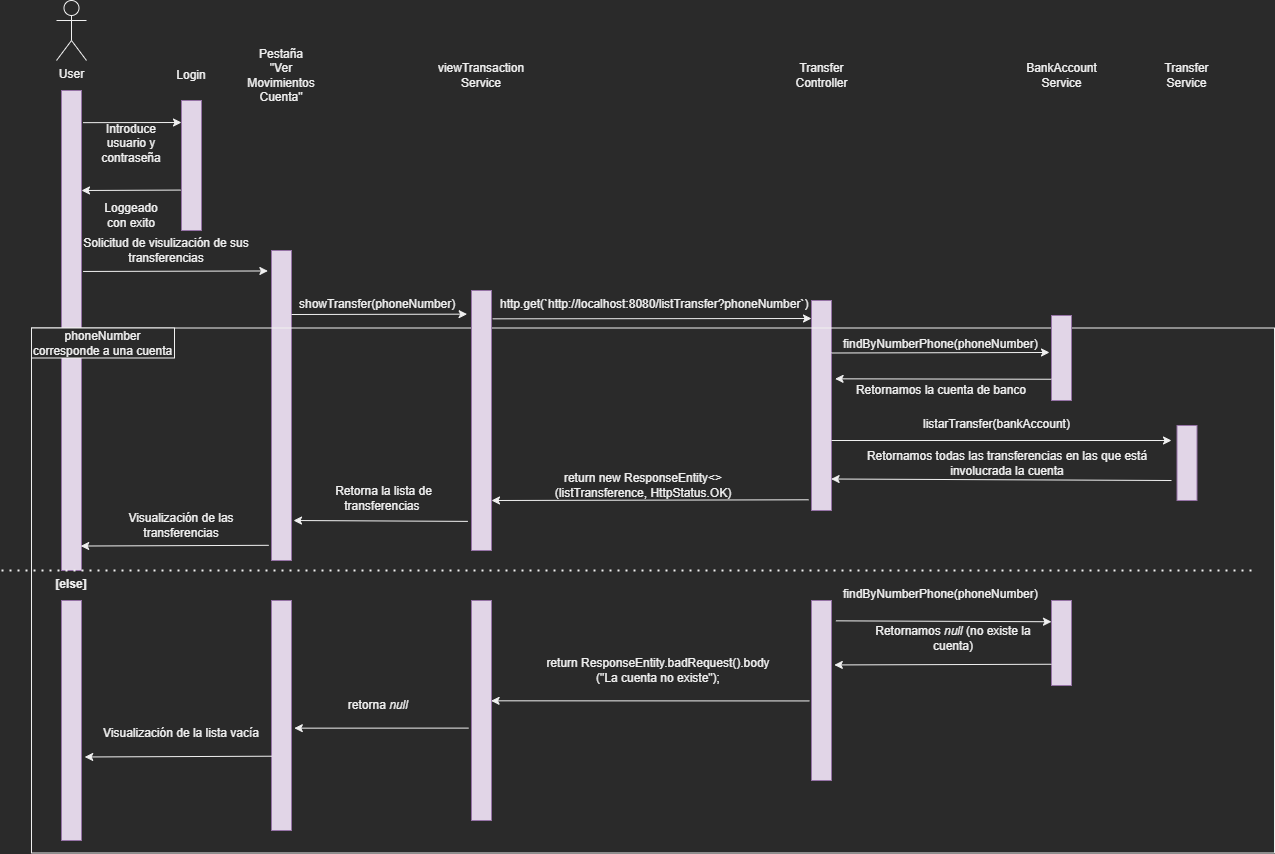

The diagram above was exported from draw.io. Its source (the exported page's mxGraphModel, read from the mxfile embedded in the PNG):
<mxGraphModel dx="1024" dy="612" grid="1" gridSize="10" guides="1" tooltips="1" connect="1" arrows="1" fold="1" page="1" pageScale="1" pageWidth="827" pageHeight="1169" math="0" shadow="0">
  <root>
    <mxCell id="0" />
    <mxCell id="1" parent="0" />
    <mxCell id="R-Rrq0y5QEUmdbqaOYzS-1" value="" style="rounded=0;whiteSpace=wrap;html=1;fillColor=#e1d5e7;strokeColor=#9673a6;" parent="1" vertex="1">
      <mxGeometry x="70" y="120" width="20" height="480" as="geometry" />
    </mxCell>
    <mxCell id="R-Rrq0y5QEUmdbqaOYzS-2" value="User" style="shape=umlActor;verticalLabelPosition=bottom;verticalAlign=top;html=1;outlineConnect=0;" parent="1" vertex="1">
      <mxGeometry x="65" y="30" width="30" height="60" as="geometry" />
    </mxCell>
    <mxCell id="R-Rrq0y5QEUmdbqaOYzS-5" value="" style="rounded=0;whiteSpace=wrap;html=1;fillColor=#e1d5e7;strokeColor=#9673a6;" parent="1" vertex="1">
      <mxGeometry x="190" y="130" width="20" height="130" as="geometry" />
    </mxCell>
    <mxCell id="R-Rrq0y5QEUmdbqaOYzS-6" value="Login" style="text;html=1;strokeColor=none;fillColor=none;align=center;verticalAlign=middle;whiteSpace=wrap;rounded=0;" parent="1" vertex="1">
      <mxGeometry x="170" y="90" width="60" height="30" as="geometry" />
    </mxCell>
    <mxCell id="R-Rrq0y5QEUmdbqaOYzS-7" value="" style="endArrow=classic;html=1;rounded=0;exitX=1.08;exitY=0.067;exitDx=0;exitDy=0;exitPerimeter=0;" parent="1" source="R-Rrq0y5QEUmdbqaOYzS-1" edge="1">
      <mxGeometry width="50" height="50" relative="1" as="geometry">
        <mxPoint x="100" y="152" as="sourcePoint" />
        <mxPoint x="190" y="152" as="targetPoint" />
      </mxGeometry>
    </mxCell>
    <mxCell id="R-Rrq0y5QEUmdbqaOYzS-8" value="Introduce usuario y contraseña" style="text;html=1;strokeColor=none;fillColor=none;align=center;verticalAlign=middle;whiteSpace=wrap;rounded=0;" parent="1" vertex="1">
      <mxGeometry x="110" y="150" width="60" height="45" as="geometry" />
    </mxCell>
    <mxCell id="R-Rrq0y5QEUmdbqaOYzS-9" value="" style="endArrow=classic;html=1;rounded=0;exitX=-0.04;exitY=0.689;exitDx=0;exitDy=0;exitPerimeter=0;" parent="1" source="R-Rrq0y5QEUmdbqaOYzS-5" edge="1">
      <mxGeometry width="50" height="50" relative="1" as="geometry">
        <mxPoint x="180" y="217" as="sourcePoint" />
        <mxPoint x="90" y="220" as="targetPoint" />
      </mxGeometry>
    </mxCell>
    <mxCell id="R-Rrq0y5QEUmdbqaOYzS-10" value="Loggeado con exito" style="text;html=1;strokeColor=none;fillColor=none;align=center;verticalAlign=middle;whiteSpace=wrap;rounded=0;" parent="1" vertex="1">
      <mxGeometry x="110" y="230" width="60" height="30" as="geometry" />
    </mxCell>
    <mxCell id="R-Rrq0y5QEUmdbqaOYzS-11" value="" style="rounded=0;whiteSpace=wrap;html=1;fillColor=#e1d5e7;strokeColor=#9673a6;" parent="1" vertex="1">
      <mxGeometry x="280" y="280" width="20" height="310" as="geometry" />
    </mxCell>
    <mxCell id="R-Rrq0y5QEUmdbqaOYzS-12" value="Pestaña &quot;Ver Movimientos Cuenta&quot;" style="text;html=1;strokeColor=none;fillColor=none;align=center;verticalAlign=middle;whiteSpace=wrap;rounded=0;" parent="1" vertex="1">
      <mxGeometry x="255" y="75" width="70" height="60" as="geometry" />
    </mxCell>
    <mxCell id="R-Rrq0y5QEUmdbqaOYzS-13" value="" style="endArrow=classic;html=1;rounded=0;exitX=1.08;exitY=0.377;exitDx=0;exitDy=0;exitPerimeter=0;entryX=-0.18;entryY=0.066;entryDx=0;entryDy=0;entryPerimeter=0;" parent="1" source="R-Rrq0y5QEUmdbqaOYzS-1" target="R-Rrq0y5QEUmdbqaOYzS-11" edge="1">
      <mxGeometry width="50" height="50" relative="1" as="geometry">
        <mxPoint x="110" y="300" as="sourcePoint" />
        <mxPoint x="270" y="300" as="targetPoint" />
      </mxGeometry>
    </mxCell>
    <mxCell id="R-Rrq0y5QEUmdbqaOYzS-14" value="Solicitud de visulización de sus transferencias" style="text;html=1;strokeColor=none;fillColor=none;align=center;verticalAlign=middle;whiteSpace=wrap;rounded=0;" parent="1" vertex="1">
      <mxGeometry x="90" y="265" width="170" height="30" as="geometry" />
    </mxCell>
    <mxCell id="R-Rrq0y5QEUmdbqaOYzS-15" value="" style="endArrow=classic;html=1;rounded=0;exitX=-0.14;exitY=0.951;exitDx=0;exitDy=0;exitPerimeter=0;entryX=0.96;entryY=0.949;entryDx=0;entryDy=0;entryPerimeter=0;" parent="1" source="R-Rrq0y5QEUmdbqaOYzS-11" target="R-Rrq0y5QEUmdbqaOYzS-1" edge="1">
      <mxGeometry width="50" height="50" relative="1" as="geometry">
        <mxPoint x="260" y="585" as="sourcePoint" />
        <mxPoint x="100" y="585" as="targetPoint" />
        <Array as="points" />
      </mxGeometry>
    </mxCell>
    <mxCell id="R-Rrq0y5QEUmdbqaOYzS-16" value="Visualización de las transferencias" style="text;html=1;strokeColor=none;fillColor=none;align=center;verticalAlign=middle;whiteSpace=wrap;rounded=0;" parent="1" vertex="1">
      <mxGeometry x="110" y="540" width="160" height="30" as="geometry" />
    </mxCell>
    <mxCell id="R-Rrq0y5QEUmdbqaOYzS-17" value="" style="rounded=0;whiteSpace=wrap;html=1;fillColor=#e1d5e7;strokeColor=#9673a6;" parent="1" vertex="1">
      <mxGeometry x="820" y="330" width="20" height="210" as="geometry" />
    </mxCell>
    <mxCell id="R-Rrq0y5QEUmdbqaOYzS-18" value="Transfer Controller" style="text;html=1;strokeColor=none;fillColor=none;align=center;verticalAlign=middle;whiteSpace=wrap;rounded=0;" parent="1" vertex="1">
      <mxGeometry x="804.5" y="87.5" width="51" height="35" as="geometry" />
    </mxCell>
    <mxCell id="R-Rrq0y5QEUmdbqaOYzS-19" value="" style="endArrow=classic;html=1;rounded=0;entryX=-0.219;entryY=0.091;entryDx=0;entryDy=0;entryPerimeter=0;" parent="1" target="RWG2raUN-Bewqidtbv8G-2" edge="1">
      <mxGeometry width="50" height="50" relative="1" as="geometry">
        <mxPoint x="300" y="344" as="sourcePoint" />
        <mxPoint x="470" y="336" as="targetPoint" />
      </mxGeometry>
    </mxCell>
    <mxCell id="R-Rrq0y5QEUmdbqaOYzS-26" value="" style="rounded=0;whiteSpace=wrap;html=1;fillColor=none;" parent="1" vertex="1">
      <mxGeometry x="40" y="357.5" width="1243" height="525" as="geometry" />
    </mxCell>
    <mxCell id="R-Rrq0y5QEUmdbqaOYzS-27" value="" style="endArrow=none;dashed=1;html=1;dashPattern=1 3;strokeWidth=2;rounded=0;" parent="1" edge="1">
      <mxGeometry width="50" height="50" relative="1" as="geometry">
        <mxPoint x="10" y="600" as="sourcePoint" />
        <mxPoint x="1260" y="600" as="targetPoint" />
      </mxGeometry>
    </mxCell>
    <mxCell id="RWG2raUN-Bewqidtbv8G-1" value="viewTransaction Service" style="text;html=1;strokeColor=none;fillColor=none;align=center;verticalAlign=middle;whiteSpace=wrap;rounded=0;" parent="1" vertex="1">
      <mxGeometry x="451.12" y="87.5" width="77.75" height="35" as="geometry" />
    </mxCell>
    <mxCell id="RWG2raUN-Bewqidtbv8G-2" value="" style="rounded=0;whiteSpace=wrap;html=1;fillColor=#e1d5e7;strokeColor=#9673a6;" parent="1" vertex="1">
      <mxGeometry x="479.99" y="320" width="20" height="260" as="geometry" />
    </mxCell>
    <mxCell id="RWG2raUN-Bewqidtbv8G-8" value="showTransfer(phoneNumber)" style="text;whiteSpace=wrap;html=1;" parent="1" vertex="1">
      <mxGeometry x="305.88" y="320" width="165" height="20" as="geometry" />
    </mxCell>
    <mxCell id="RWG2raUN-Bewqidtbv8G-10" value="" style="endArrow=classic;html=1;rounded=0;exitX=1.061;exitY=0.109;exitDx=0;exitDy=0;exitPerimeter=0;" parent="1" source="RWG2raUN-Bewqidtbv8G-2" edge="1">
      <mxGeometry width="50" height="50" relative="1" as="geometry">
        <mxPoint x="550" y="347" as="sourcePoint" />
        <mxPoint x="820" y="348" as="targetPoint" />
      </mxGeometry>
    </mxCell>
    <mxCell id="RWG2raUN-Bewqidtbv8G-11" value="http.get(`http://localhost:8080/listTransfer?phoneNumber`)" style="text;whiteSpace=wrap;html=1;" parent="1" vertex="1">
      <mxGeometry x="507" y="320" width="320" height="25" as="geometry" />
    </mxCell>
    <mxCell id="RWG2raUN-Bewqidtbv8G-12" value="BankAccount Service" style="text;html=1;strokeColor=none;fillColor=none;align=center;verticalAlign=middle;whiteSpace=wrap;rounded=0;" parent="1" vertex="1">
      <mxGeometry x="1044.5" y="87.5" width="51" height="35" as="geometry" />
    </mxCell>
    <mxCell id="RWG2raUN-Bewqidtbv8G-13" value="" style="rounded=0;whiteSpace=wrap;html=1;fillColor=#e1d5e7;strokeColor=#9673a6;" parent="1" vertex="1">
      <mxGeometry x="1060" y="345" width="20" height="85" as="geometry" />
    </mxCell>
    <mxCell id="RWG2raUN-Bewqidtbv8G-14" value="" style="endArrow=classic;html=1;rounded=0;exitX=1;exitY=0.25;exitDx=0;exitDy=0;entryX=-0.1;entryY=0.435;entryDx=0;entryDy=0;entryPerimeter=0;" parent="1" source="R-Rrq0y5QEUmdbqaOYzS-17" target="RWG2raUN-Bewqidtbv8G-13" edge="1">
      <mxGeometry width="50" height="50" relative="1" as="geometry">
        <mxPoint x="855" y="389.5" as="sourcePoint" />
        <mxPoint x="1045" y="389.5" as="targetPoint" />
      </mxGeometry>
    </mxCell>
    <mxCell id="RWG2raUN-Bewqidtbv8G-15" value="findByNumberPhone(phoneNumber)" style="text;whiteSpace=wrap;html=1;" parent="1" vertex="1">
      <mxGeometry x="850" y="360" width="200" height="20" as="geometry" />
    </mxCell>
    <mxCell id="RWG2raUN-Bewqidtbv8G-18" value="Retornamos la cuenta de banco" style="text;html=1;strokeColor=none;fillColor=none;align=center;verticalAlign=middle;whiteSpace=wrap;rounded=0;" parent="1" vertex="1">
      <mxGeometry x="860" y="410" width="180" height="20" as="geometry" />
    </mxCell>
    <mxCell id="yGGlgrJIELHuIkcHsBFx-1" value="Transfer Service" style="text;html=1;strokeColor=none;fillColor=none;align=center;verticalAlign=middle;whiteSpace=wrap;rounded=0;" parent="1" vertex="1">
      <mxGeometry x="1170" y="87.5" width="51" height="35" as="geometry" />
    </mxCell>
    <mxCell id="yGGlgrJIELHuIkcHsBFx-2" value="" style="rounded=0;whiteSpace=wrap;html=1;fillColor=#e1d5e7;strokeColor=#9673a6;" parent="1" vertex="1">
      <mxGeometry x="1185.5" y="455" width="20" height="75" as="geometry" />
    </mxCell>
    <mxCell id="yGGlgrJIELHuIkcHsBFx-3" value="" style="endArrow=classic;html=1;rounded=0;" parent="1" edge="1">
      <mxGeometry width="50" height="50" relative="1" as="geometry">
        <mxPoint x="840" y="470" as="sourcePoint" />
        <mxPoint x="1180" y="470" as="targetPoint" />
      </mxGeometry>
    </mxCell>
    <mxCell id="yGGlgrJIELHuIkcHsBFx-4" value="listarTransfer(bankAccount)" style="text;whiteSpace=wrap;html=1;" parent="1" vertex="1">
      <mxGeometry x="930" y="440" width="150" height="20" as="geometry" />
    </mxCell>
    <mxCell id="yGGlgrJIELHuIkcHsBFx-5" value="" style="endArrow=classic;html=1;rounded=0;entryX=0.98;entryY=0.85;entryDx=0;entryDy=0;entryPerimeter=0;" parent="1" target="R-Rrq0y5QEUmdbqaOYzS-17" edge="1">
      <mxGeometry width="50" height="50" relative="1" as="geometry">
        <mxPoint x="1180" y="510" as="sourcePoint" />
        <mxPoint x="855.5" y="514" as="targetPoint" />
      </mxGeometry>
    </mxCell>
    <mxCell id="yGGlgrJIELHuIkcHsBFx-7" value="Retornamos todas las transferencias en las que está involucrada la cuenta" style="text;html=1;strokeColor=none;fillColor=none;align=center;verticalAlign=middle;whiteSpace=wrap;rounded=0;" parent="1" vertex="1">
      <mxGeometry x="845.5" y="482.5" width="340" height="20" as="geometry" />
    </mxCell>
    <mxCell id="yGGlgrJIELHuIkcHsBFx-10" value="" style="endArrow=classic;html=1;rounded=0;exitX=-0.14;exitY=0.949;exitDx=0;exitDy=0;exitPerimeter=0;" parent="1" source="R-Rrq0y5QEUmdbqaOYzS-17" edge="1">
      <mxGeometry width="50" height="50" relative="1" as="geometry">
        <mxPoint x="804.5" y="530" as="sourcePoint" />
        <mxPoint x="500" y="530" as="targetPoint" />
      </mxGeometry>
    </mxCell>
    <mxCell id="yGGlgrJIELHuIkcHsBFx-11" value="&lt;span style=&quot;text-align: left;&quot;&gt;return new ResponseEntity&amp;lt;&amp;gt;(listTransference, HttpStatus.OK)&lt;/span&gt;" style="text;html=1;strokeColor=none;fillColor=none;align=center;verticalAlign=middle;whiteSpace=wrap;rounded=0;" parent="1" vertex="1">
      <mxGeometry x="561.5" y="500" width="180" height="30" as="geometry" />
    </mxCell>
    <mxCell id="yGGlgrJIELHuIkcHsBFx-12" value="" style="endArrow=classic;html=1;rounded=0;exitX=-0.179;exitY=0.888;exitDx=0;exitDy=0;exitPerimeter=0;entryX=1.1;entryY=0.871;entryDx=0;entryDy=0;entryPerimeter=0;" parent="1" source="RWG2raUN-Bewqidtbv8G-2" target="R-Rrq0y5QEUmdbqaOYzS-11" edge="1">
      <mxGeometry width="50" height="50" relative="1" as="geometry">
        <mxPoint x="462.5" y="551" as="sourcePoint" />
        <mxPoint x="322.5" y="550" as="targetPoint" />
      </mxGeometry>
    </mxCell>
    <mxCell id="yGGlgrJIELHuIkcHsBFx-13" value="Retorna la lista de transferencias&amp;nbsp;" style="text;html=1;strokeColor=none;fillColor=none;align=center;verticalAlign=middle;whiteSpace=wrap;rounded=0;" parent="1" vertex="1">
      <mxGeometry x="314.13" y="515" width="156.75" height="25" as="geometry" />
    </mxCell>
    <mxCell id="yGGlgrJIELHuIkcHsBFx-16" value="" style="endArrow=classic;html=1;rounded=0;exitX=0;exitY=0.75;exitDx=0;exitDy=0;entryX=1.18;entryY=0.373;entryDx=0;entryDy=0;entryPerimeter=0;" parent="1" source="RWG2raUN-Bewqidtbv8G-13" target="R-Rrq0y5QEUmdbqaOYzS-17" edge="1">
      <mxGeometry width="50" height="50" relative="1" as="geometry">
        <mxPoint x="970" y="430" as="sourcePoint" />
        <mxPoint x="850" y="410" as="targetPoint" />
        <Array as="points" />
      </mxGeometry>
    </mxCell>
    <mxCell id="yGGlgrJIELHuIkcHsBFx-17" value="" style="rounded=0;whiteSpace=wrap;html=1;fillColor=#e1d5e7;strokeColor=#9673a6;" parent="1" vertex="1">
      <mxGeometry x="70" y="630" width="20" height="240" as="geometry" />
    </mxCell>
    <mxCell id="yGGlgrJIELHuIkcHsBFx-18" value="" style="rounded=0;whiteSpace=wrap;html=1;fillColor=#e1d5e7;strokeColor=#9673a6;" parent="1" vertex="1">
      <mxGeometry x="280" y="630" width="20" height="230" as="geometry" />
    </mxCell>
    <mxCell id="yGGlgrJIELHuIkcHsBFx-19" value="" style="rounded=0;whiteSpace=wrap;html=1;fillColor=#e1d5e7;strokeColor=#9673a6;" parent="1" vertex="1">
      <mxGeometry x="479.99" y="630" width="20" height="220" as="geometry" />
    </mxCell>
    <mxCell id="yGGlgrJIELHuIkcHsBFx-20" value="" style="rounded=0;whiteSpace=wrap;html=1;fillColor=#e1d5e7;strokeColor=#9673a6;" parent="1" vertex="1">
      <mxGeometry x="820" y="630" width="20" height="180" as="geometry" />
    </mxCell>
    <mxCell id="yGGlgrJIELHuIkcHsBFx-21" value="" style="rounded=0;whiteSpace=wrap;html=1;fillColor=#e1d5e7;strokeColor=#9673a6;" parent="1" vertex="1">
      <mxGeometry x="1060" y="630" width="20" height="85" as="geometry" />
    </mxCell>
    <mxCell id="yGGlgrJIELHuIkcHsBFx-22" value="findByNumberPhone(phoneNumber)" style="text;whiteSpace=wrap;html=1;" parent="1" vertex="1">
      <mxGeometry x="850" y="610" width="200" height="20" as="geometry" />
    </mxCell>
    <mxCell id="yGGlgrJIELHuIkcHsBFx-23" value="" style="endArrow=classic;html=1;rounded=0;exitX=1.22;exitY=0.113;exitDx=0;exitDy=0;exitPerimeter=0;entryX=0;entryY=0.25;entryDx=0;entryDy=0;" parent="1" source="yGGlgrJIELHuIkcHsBFx-20" target="yGGlgrJIELHuIkcHsBFx-21" edge="1">
      <mxGeometry width="50" height="50" relative="1" as="geometry">
        <mxPoint x="855.5" y="662" as="sourcePoint" />
        <mxPoint x="1045.5" y="662" as="targetPoint" />
      </mxGeometry>
    </mxCell>
    <mxCell id="yGGlgrJIELHuIkcHsBFx-24" value="" style="endArrow=classic;html=1;rounded=0;exitX=0;exitY=0.75;exitDx=0;exitDy=0;entryX=1.14;entryY=0.358;entryDx=0;entryDy=0;entryPerimeter=0;" parent="1" source="yGGlgrJIELHuIkcHsBFx-21" target="yGGlgrJIELHuIkcHsBFx-20" edge="1">
      <mxGeometry width="50" height="50" relative="1" as="geometry">
        <mxPoint x="880" y="820" as="sourcePoint" />
        <mxPoint x="850" y="690" as="targetPoint" />
      </mxGeometry>
    </mxCell>
    <mxCell id="yGGlgrJIELHuIkcHsBFx-25" value="Retornamos&amp;nbsp;&lt;i&gt;null &lt;/i&gt;(no existe la cuenta)" style="text;html=1;strokeColor=none;fillColor=none;align=center;verticalAlign=middle;whiteSpace=wrap;rounded=0;" parent="1" vertex="1">
      <mxGeometry x="867.5" y="650" width="188" height="35" as="geometry" />
    </mxCell>
    <mxCell id="yGGlgrJIELHuIkcHsBFx-26" value="" style="endArrow=classic;html=1;rounded=0;entryX=0.98;entryY=0.456;entryDx=0;entryDy=0;entryPerimeter=0;exitX=-0.1;exitY=0.558;exitDx=0;exitDy=0;exitPerimeter=0;" parent="1" source="yGGlgrJIELHuIkcHsBFx-20" target="yGGlgrJIELHuIkcHsBFx-19" edge="1">
      <mxGeometry width="50" height="50" relative="1" as="geometry">
        <mxPoint x="804.5" y="720" as="sourcePoint" />
        <mxPoint x="524.5" y="720" as="targetPoint" />
      </mxGeometry>
    </mxCell>
    <mxCell id="yGGlgrJIELHuIkcHsBFx-28" value="&lt;span style=&quot;text-align: left;&quot;&gt;return ResponseEntity.badRequest().body (&quot;La cuenta no existe&quot;);&lt;/span&gt;" style="text;html=1;strokeColor=none;fillColor=none;align=center;verticalAlign=middle;whiteSpace=wrap;rounded=0;" parent="1" vertex="1">
      <mxGeometry x="542" y="685" width="250" height="30" as="geometry" />
    </mxCell>
    <mxCell id="yGGlgrJIELHuIkcHsBFx-29" value="retorna&lt;i&gt; null&lt;/i&gt;&amp;nbsp;" style="text;html=1;strokeColor=none;fillColor=none;align=center;verticalAlign=middle;whiteSpace=wrap;rounded=0;" parent="1" vertex="1">
      <mxGeometry x="310" y="722.5" width="156.75" height="25" as="geometry" />
    </mxCell>
    <mxCell id="yGGlgrJIELHuIkcHsBFx-30" value="" style="endArrow=classic;html=1;rounded=0;exitX=-0.139;exitY=0.58;exitDx=0;exitDy=0;exitPerimeter=0;entryX=1.14;entryY=0.555;entryDx=0;entryDy=0;entryPerimeter=0;" parent="1" source="yGGlgrJIELHuIkcHsBFx-19" target="yGGlgrJIELHuIkcHsBFx-18" edge="1">
      <mxGeometry width="50" height="50" relative="1" as="geometry">
        <mxPoint x="466.75" y="748.5" as="sourcePoint" />
        <mxPoint x="326.75" y="747.5" as="targetPoint" />
      </mxGeometry>
    </mxCell>
    <mxCell id="yGGlgrJIELHuIkcHsBFx-31" value="Visualización de la lista vacía" style="text;html=1;strokeColor=none;fillColor=none;align=center;verticalAlign=middle;whiteSpace=wrap;rounded=0;" parent="1" vertex="1">
      <mxGeometry x="110" y="747.5" width="160" height="30" as="geometry" />
    </mxCell>
    <mxCell id="yGGlgrJIELHuIkcHsBFx-32" value="" style="endArrow=classic;html=1;rounded=0;entryX=1.16;entryY=0.652;entryDx=0;entryDy=0;entryPerimeter=0;exitX=0.02;exitY=0.677;exitDx=0;exitDy=0;exitPerimeter=0;" parent="1" source="yGGlgrJIELHuIkcHsBFx-18" target="yGGlgrJIELHuIkcHsBFx-17" edge="1">
      <mxGeometry width="50" height="50" relative="1" as="geometry">
        <mxPoint x="280" y="780" as="sourcePoint" />
        <mxPoint x="105.58999999999995" y="777.5500000000001" as="targetPoint" />
      </mxGeometry>
    </mxCell>
    <mxCell id="yGGlgrJIELHuIkcHsBFx-35" value="phoneNumber corresponde a una cuenta" style="rounded=0;whiteSpace=wrap;html=1;" parent="1" vertex="1">
      <mxGeometry x="40" y="357.5" width="143" height="30" as="geometry" />
    </mxCell>
    <mxCell id="yGGlgrJIELHuIkcHsBFx-36" value="&lt;b&gt;[else]&lt;/b&gt;" style="text;html=1;strokeColor=none;fillColor=none;align=center;verticalAlign=middle;whiteSpace=wrap;rounded=0;" parent="1" vertex="1">
      <mxGeometry x="60" y="607" width="40" height="13" as="geometry" />
    </mxCell>
  </root>
</mxGraphModel>